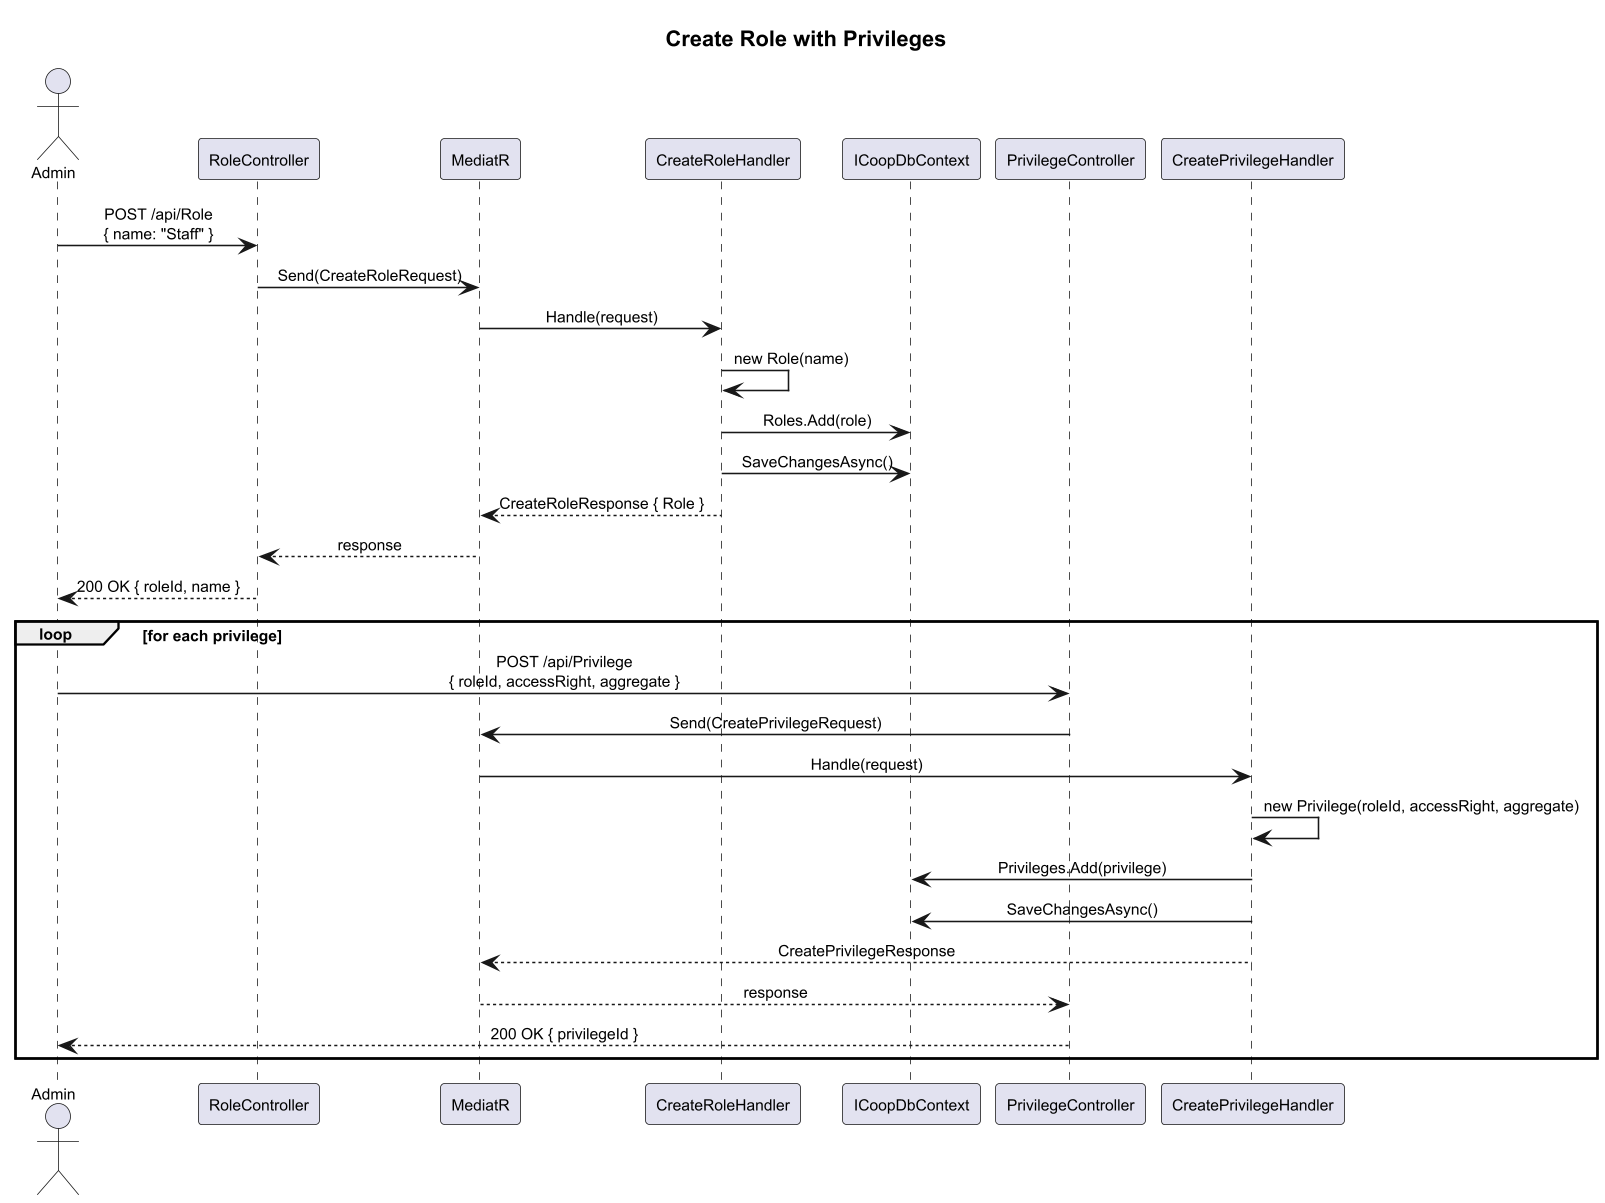

The diagram above was rendered by PlantUML. Its source (embedded in the PNG):
@startuml
skinparam dpi 150
skinparam defaultFontSize 10
skinparam sequenceMessageAlign center

title Create Role with Privileges

actor Admin
participant "RoleController" as RC
participant "MediatR" as M
participant "CreateRoleHandler" as CRH
participant "ICoopDbContext" as DB
participant "PrivilegeController" as PC
participant "CreatePrivilegeHandler" as CPH

Admin -> RC : POST /api/Role\n{ name: "Staff" }
RC -> M : Send(CreateRoleRequest)
M -> CRH : Handle(request)
CRH -> CRH : new Role(name)
CRH -> DB : Roles.Add(role)
CRH -> DB : SaveChangesAsync()
CRH --> M : CreateRoleResponse { Role }
M --> RC : response
RC --> Admin : 200 OK { roleId, name }

loop for each privilege
  Admin -> PC : POST /api/Privilege\n{ roleId, accessRight, aggregate }
  PC -> M : Send(CreatePrivilegeRequest)
  M -> CPH : Handle(request)
  CPH -> CPH : new Privilege(roleId, accessRight, aggregate)
  CPH -> DB : Privileges.Add(privilege)
  CPH -> DB : SaveChangesAsync()
  CPH --> M : CreatePrivilegeResponse
  M --> PC : response
  PC --> Admin : 200 OK { privilegeId }
end

@enduml